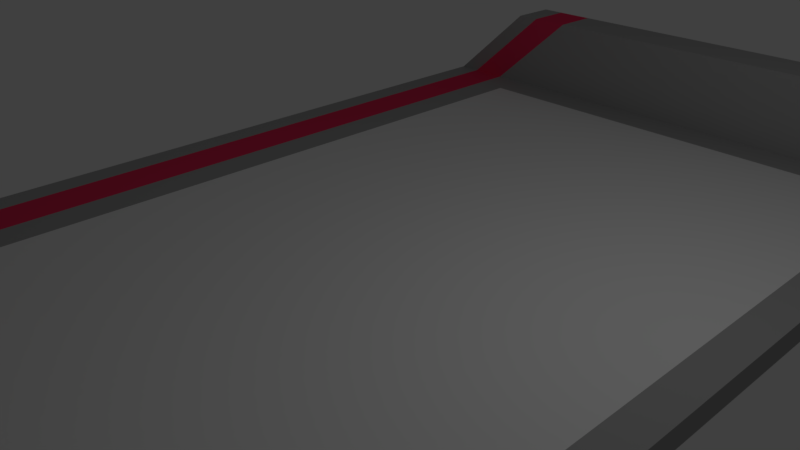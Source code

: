 # Source: Station.blend  (saved by Blender 2.79.0; exported with 4.5.12 LTS)
import bpy
from mathutils import Matrix  # noqa: F401  (used for matrix-valued properties, if any)

bpy.ops.wm.read_factory_settings(use_empty=True)
scene = bpy.context.scene
scene.name = 'Scene'

# ---- collections
col_collection_1 = bpy.data.collections.new('Collection 1'); scene.collection.children.link(col_collection_1)

# ---- materials (node trees are filled in below, after node groups)
mat_material = bpy.data.materials.new('Material')
mat_material.alpha_threshold = 0.0
mat_material.use_transparent_shadow = False
mat_material.diffuse_color = (0.3694, 0.3694, 0.3694, 1.0)
mat_material.roughness = 0.5
mat_material.line_color = (0.0, 0.0, 0.0, 1.0)
mat_material_001 = bpy.data.materials.new('Material.001')
mat_material_001.alpha_threshold = 0.0
mat_material_001.use_transparent_shadow = False
mat_material_001.diffuse_color = (0.8, 0.03761, 0.1116, 1.0)
mat_material_001.roughness = 0.5
mat_material_002 = bpy.data.materials.new('Material.002')
mat_material_002.alpha_threshold = 0.0
mat_material_002.use_transparent_shadow = False
mat_material_002.roughness = 0.5

# ---- material node trees

# ---- world
world_world = bpy.data.worlds.new('World'); scene.world = world_world
world_world.color = (0.05088, 0.05088, 0.05088)
world_world.use_sun_shadow = False
world_world.sun_shadow_jitter_overblur = 0.0
world_world.cycles.sampling_method = 'MANUAL'

# ---- cameras
cam_camera = bpy.data.cameras.new('Camera')
cam_camera.clip_end = 100.0
cam_camera.lens = 35.0
cam_camera.sensor_width = 32.0
cam_camera.sensor_height = 18.0
cam_camera.ortho_scale = 7.314
cam_camera.dof.focus_distance = 0.0
cam_camera.dof.aperture_fstop = 128.0

# ---- lights
light_lamp = bpy.data.lights.new('Lamp', 'POINT')
light_lamp.transmission_factor = 0.0
light_lamp.cutoff_distance = 30.0
light_lamp.energy = 100.0
light_lamp.shadow_buffer_clip_start = 1.001
light_lamp.shadow_soft_size = 0.1
light_lamp.shadow_maximum_resolution = 0.006
light_lamp.use_absolute_resolution = True

# ---- meshes
me_cube = bpy.data.meshes.new('Cube')
me_cube.from_pydata([(4.613, 8.241, -0.1581), (-4.613, 8.241, -0.1581), (4.614, 8.241, 0.1581), (-4.613, 8.241, 0.1581), (4.613, 7.5, -0.1581), (-4.613, 7.5, -0.1581), (6.047, 7.5, 1.456), (-3.18, 7.5, 1.456), (4.613, 0.0, -0.1581), (-4.613, 8.106e-06, -0.1581), (4.613, -1.335e-05, 0.1581), (-4.613, 5.245e-06, 0.1581), (-4.613, 6.727, -0.1581), (-3.18, 6.727, 1.456), (4.613, 6.727, -0.1581), (6.047, 6.727, 1.456), (-4.613, 6.727, 0.1581), (-4.613, 7.5, 0.1581), (4.613, 7.5, 0.1581), (4.115, 6.155, 0.1581), (-3.677, 8.241, -0.1581), (-3.677, 8.241, 0.1581), (-3.677, 7.5, 0.1581), (-3.677, 7.5, -0.1581), (-3.677, 0.0, -0.1581), (-4.237, 0.0, 0.1581), (-4.237, 6.727, 0.1581), (-3.677, 6.727, -0.1581), (-2.803, 7.5, 1.456), (-2.803, 6.727, 1.456), (-3.048, 7.5, 0.1581), (-3.609, 0.0, 0.1581), (-3.11, 6.155, 0.1581), (-2.175, 7.5, 1.456), (-2.175, 6.727, 1.456), (-3.048, 8.241, -0.1581), (-3.048, 8.241, 0.1581), (-3.048, 7.5, -0.1581), (-3.048, 0.0, -0.1581), (-3.048, 6.727, -0.1581), (4.613, 6.727, 0.1581), (-3.11, 0.0, 0.1581), (4.115, 0.0, 0.1581), (-3.609, 6.727, 0.1581)], [], [(5, 17, 3, 1), (21, 20, 1, 3), (12, 16, 17, 5), (0, 2, 18, 4), (21, 3, 17, 22), (20, 23, 5, 1), (27, 24, 9, 12), (26, 16, 11, 25), (14, 40, 10, 8), (4, 18, 40, 14), (28, 7, 13, 29), (23, 27, 12, 5), (9, 11, 16, 12), (13, 7, 17, 16), (33, 6, 18, 30), (6, 15, 40, 18), (29, 13, 16, 26), (34, 29, 26, 43), (7, 28, 22, 17), (37, 39, 27, 23), (33, 28, 29, 34), (43, 26, 25, 31), (39, 38, 24, 27), (35, 37, 23, 20), (36, 21, 22, 30), (36, 35, 20, 21), (2, 0, 35, 36), (2, 36, 30, 18), (0, 4, 37, 35), (14, 8, 38, 39), (19, 32, 41, 42), (6, 33, 34, 15), (4, 14, 39, 37), (15, 34, 43, 40), (28, 33, 30, 22), (19, 42, 10, 40), (42, 41, 31, 10), (32, 19, 40, 43), (41, 32, 43, 31)])
me_cube.polygons.foreach_set('material_index', [0, 0, 0, 0, 0, 0, 0, 0, 0, 0, 0, 0, 0, 0, 0, 0, 0, 1, 0, 1, 1, 1, 1, 1, 1, 1, 0, 0, 0, 0, 2, 0, 0, 0, 1, 0, 0, 0, 0])
me_cube.materials.append(mat_material)
me_cube.materials.append(mat_material_001)
me_cube.materials.append(mat_material_002)
me_cube.use_remesh_preserve_volume = False
me_cube.use_remesh_preserve_attributes = False
me_cube.use_mirror_vertex_groups = False
me_cube.update()

# ---- objects
ob_cube = bpy.data.objects.new('Cube', me_cube)
ob_lamp = bpy.data.objects.new('Lamp', light_lamp)
ob_camera = bpy.data.objects.new('Camera', cam_camera)

# ---- transforms, parenting, visibility, modifiers, constraints
ob_cube.location = (0.0, 0.0, 0.0)
ob_cube.lock_rotations_4d = False
ob_cube.empty_display_type = 'ARROWS'
ob_cube.lineart.crease_threshold = 0.0
_m = ob_cube.modifiers.new('Mirror', 'MIRROR')
_m.use_axis = (False, True, False)
_m.use_clip = True
ob_lamp.location = (4.076, 1.005, 5.904)
ob_lamp.rotation_euler = (0.6503, 0.05522, 1.866)
ob_lamp.lock_rotations_4d = False
ob_lamp.empty_display_type = 'ARROWS'
ob_lamp.color = (0.0, 0.0, 0.0, 0.0)
ob_lamp.lineart.crease_threshold = 0.0
ob_camera.location = (7.481, -6.508, 5.344)
ob_camera.rotation_euler = (1.109, 0.0, 0.8149)
ob_camera.lock_rotations_4d = False
ob_camera.empty_display_type = 'ARROWS'
ob_camera.color = (0.0, 0.0, 0.0, 0.0)
ob_camera.display_type = 'WIRE'
ob_camera.lineart.crease_threshold = 0.0

# ---- collection membership
col_collection_1.objects.link(ob_cube)
col_collection_1.objects.link(ob_lamp)
col_collection_1.objects.link(ob_camera)

# ---- scene / render settings (as saved in the file)
scene.camera = ob_camera
scene.frame_start = 1; scene.frame_end = 250; scene.frame_set(1)
scene.render.engine = 'BLENDER_EEVEE_NEXT'
scene.render.resolution_percentage = 50
scene.render.dither_intensity = 0.0
scene.cycles.use_denoising = False
scene.cycles.samples = 128
scene.cycles.sampling_pattern = 'TABULATED_SOBOL'
scene.cycles.use_adaptive_sampling = False
scene.cycles.use_light_tree = False
scene.cycles.blur_glossy = 0.0
scene.cycles.sample_clamp_indirect = 0.0
scene.view_settings.view_transform = 'Standard'
bpy.context.view_layer.update()
